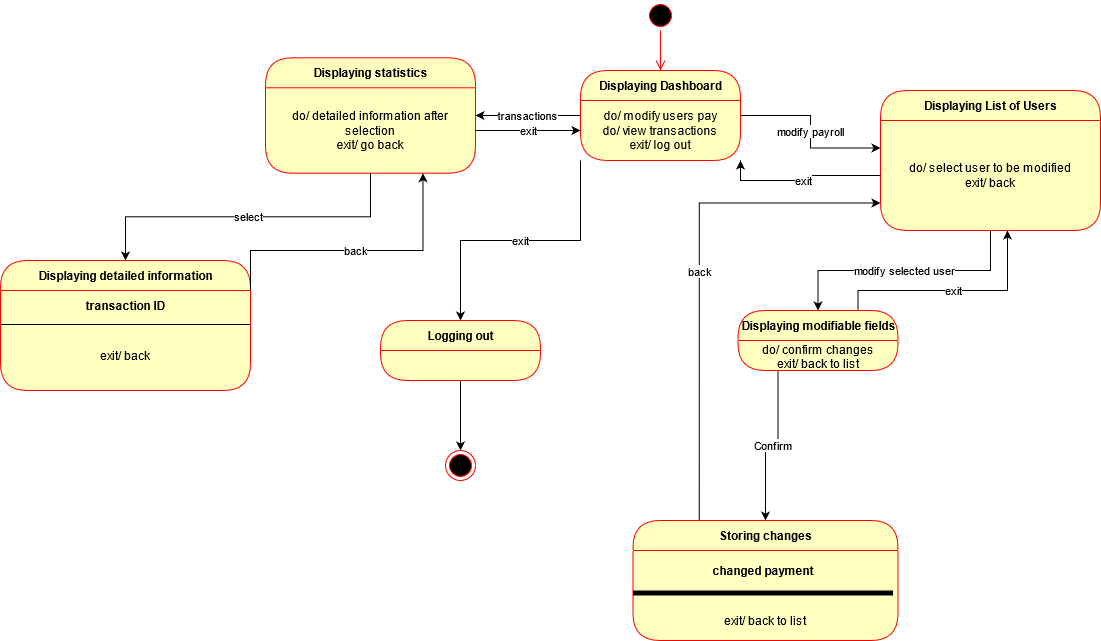

The diagram above was exported from draw.io. Its source (the exported page's mxGraphModel, read from the mxfile embedded in the PNG):
<mxGraphModel dx="2000" dy="438" grid="1" gridSize="10" guides="1" tooltips="1" connect="1" arrows="1" fold="1" page="1" pageScale="1" pageWidth="850" pageHeight="1100" math="0" shadow="0">
  <root>
    <mxCell id="0" />
    <mxCell id="1" parent="0" />
    <mxCell id="kXXYcJu9rNOOVfpSEA7Y-1" value="" style="ellipse;html=1;shape=startState;fillColor=#000000;strokeColor=#ff0000;labelBorderColor=none;" parent="1" vertex="1">
      <mxGeometry x="365" y="80" width="30" height="30" as="geometry" />
    </mxCell>
    <mxCell id="kXXYcJu9rNOOVfpSEA7Y-2" value="" style="edgeStyle=orthogonalEdgeStyle;html=1;verticalAlign=bottom;endArrow=open;endSize=8;strokeColor=#ff0000;entryX=0.5;entryY=0;entryDx=0;entryDy=0;labelBorderColor=none;" parent="1" target="kXXYcJu9rNOOVfpSEA7Y-3" edge="1">
      <mxGeometry relative="1" as="geometry">
        <mxPoint x="380" y="170" as="targetPoint" />
        <mxPoint x="380" y="110" as="sourcePoint" />
      </mxGeometry>
    </mxCell>
    <mxCell id="kXXYcJu9rNOOVfpSEA7Y-17" value="modify payroll" style="edgeStyle=orthogonalEdgeStyle;rounded=0;orthogonalLoop=1;jettySize=auto;html=1;exitX=1;exitY=0.5;exitDx=0;exitDy=0;entryX=0;entryY=0.25;entryDx=0;entryDy=0;" parent="1" source="kXXYcJu9rNOOVfpSEA7Y-3" target="kXXYcJu9rNOOVfpSEA7Y-16" edge="1">
      <mxGeometry relative="1" as="geometry" />
    </mxCell>
    <mxCell id="kXXYcJu9rNOOVfpSEA7Y-3" value="Displaying Dashboard" style="swimlane;html=1;fontStyle=1;align=center;verticalAlign=middle;childLayout=stackLayout;horizontal=1;startSize=30;horizontalStack=0;resizeParent=0;resizeLast=1;container=0;collapsible=0;rounded=1;arcSize=30;strokeColor=#ff0000;fillColor=#ffffc0;swimlaneFillColor=#ffffc0;dropTarget=0;labelBorderColor=none;" parent="1" vertex="1">
      <mxGeometry x="300" y="150" width="160" height="90" as="geometry" />
    </mxCell>
    <mxCell id="kXXYcJu9rNOOVfpSEA7Y-4" value="&lt;div&gt;do/ modify users pay&lt;/div&gt;&lt;div&gt;do/ view transactions&lt;br&gt;&lt;/div&gt;&lt;div&gt;exit/ log out&lt;br&gt;&lt;/div&gt;" style="text;html=1;strokeColor=none;fillColor=none;align=center;verticalAlign=middle;spacingLeft=4;spacingRight=4;whiteSpace=wrap;overflow=hidden;rotatable=0;labelBorderColor=none;" parent="kXXYcJu9rNOOVfpSEA7Y-3" vertex="1">
      <mxGeometry y="30" width="160" height="60" as="geometry" />
    </mxCell>
    <mxCell id="kXXYcJu9rNOOVfpSEA7Y-5" value="exit" style="edgeStyle=orthogonalEdgeStyle;rounded=0;orthogonalLoop=1;jettySize=auto;html=1;exitX=0;exitY=1;exitDx=0;exitDy=0;" parent="1" source="kXXYcJu9rNOOVfpSEA7Y-4" target="kXXYcJu9rNOOVfpSEA7Y-8" edge="1">
      <mxGeometry relative="1" as="geometry">
        <mxPoint x="180" y="500" as="targetPoint" />
        <mxPoint x="305" y="260" as="sourcePoint" />
      </mxGeometry>
    </mxCell>
    <mxCell id="kXXYcJu9rNOOVfpSEA7Y-6" style="edgeStyle=orthogonalEdgeStyle;rounded=0;orthogonalLoop=1;jettySize=auto;html=1;exitX=0.5;exitY=1;exitDx=0;exitDy=0;" parent="1" source="kXXYcJu9rNOOVfpSEA7Y-8" target="kXXYcJu9rNOOVfpSEA7Y-7" edge="1">
      <mxGeometry relative="1" as="geometry">
        <mxPoint x="180" y="640" as="targetPoint" />
        <mxPoint x="180" y="560" as="sourcePoint" />
      </mxGeometry>
    </mxCell>
    <mxCell id="kXXYcJu9rNOOVfpSEA7Y-7" value="" style="ellipse;html=1;shape=endState;fillColor=#000000;strokeColor=#ff0000;" parent="1" vertex="1">
      <mxGeometry x="165" y="530" width="30" height="30" as="geometry" />
    </mxCell>
    <mxCell id="kXXYcJu9rNOOVfpSEA7Y-8" value="Logging out" style="swimlane;html=1;fontStyle=1;align=center;verticalAlign=middle;childLayout=stackLayout;horizontal=1;startSize=30;horizontalStack=0;resizeParent=0;resizeLast=1;container=0;fontColor=#000000;collapsible=0;rounded=1;arcSize=30;strokeColor=#ff0000;fillColor=#ffffc0;swimlaneFillColor=#ffffc0;dropTarget=0;" parent="1" vertex="1">
      <mxGeometry x="100" y="400" width="160" height="60" as="geometry" />
    </mxCell>
    <mxCell id="kXXYcJu9rNOOVfpSEA7Y-9" value="modify selected user" style="edgeStyle=orthogonalEdgeStyle;rounded=0;orthogonalLoop=1;jettySize=auto;html=1;exitX=0.5;exitY=1;exitDx=0;exitDy=0;" parent="1" source="kXXYcJu9rNOOVfpSEA7Y-16" target="kXXYcJu9rNOOVfpSEA7Y-12" edge="1">
      <mxGeometry relative="1" as="geometry">
        <mxPoint x="537.5" y="410" as="targetPoint" />
        <mxPoint x="672.4985714285713" y="319.9985714285715" as="sourcePoint" />
      </mxGeometry>
    </mxCell>
    <mxCell id="kXXYcJu9rNOOVfpSEA7Y-11" value="exit" style="edgeStyle=orthogonalEdgeStyle;rounded=0;orthogonalLoop=1;jettySize=auto;html=1;exitX=0.75;exitY=0;exitDx=0;exitDy=0;" parent="1" source="kXXYcJu9rNOOVfpSEA7Y-12" edge="1">
      <mxGeometry relative="1" as="geometry">
        <Array as="points">
          <mxPoint x="578" y="370" />
          <mxPoint x="727" y="370" />
        </Array>
        <mxPoint x="727" y="310" as="targetPoint" />
      </mxGeometry>
    </mxCell>
    <mxCell id="kXXYcJu9rNOOVfpSEA7Y-12" value="Displaying modifiable fields" style="swimlane;html=1;fontStyle=1;align=center;verticalAlign=middle;childLayout=stackLayout;horizontal=1;startSize=30;horizontalStack=0;resizeParent=0;resizeLast=1;container=0;fontColor=#000000;collapsible=0;rounded=1;arcSize=30;strokeColor=#ff0000;fillColor=#ffffc0;swimlaneFillColor=#ffffc0;dropTarget=0;" parent="1" vertex="1">
      <mxGeometry x="457.5000000000002" y="390" width="160" height="60" as="geometry" />
    </mxCell>
    <mxCell id="kXXYcJu9rNOOVfpSEA7Y-13" value="&lt;div&gt;do/ confirm changes&lt;/div&gt;&lt;div&gt;exit/ back to list&lt;br&gt;&lt;/div&gt;" style="text;html=1;strokeColor=none;fillColor=none;align=center;verticalAlign=middle;spacingLeft=4;spacingRight=4;whiteSpace=wrap;overflow=hidden;rotatable=0;fontColor=#000000;" parent="kXXYcJu9rNOOVfpSEA7Y-12" vertex="1">
      <mxGeometry y="30" width="160" height="30" as="geometry" />
    </mxCell>
    <mxCell id="kXXYcJu9rNOOVfpSEA7Y-14" value="Confirm" style="edgeStyle=orthogonalEdgeStyle;rounded=0;orthogonalLoop=1;jettySize=auto;html=1;exitX=0.25;exitY=1;exitDx=0;exitDy=0;entryX=0.5;entryY=0;entryDx=0;entryDy=0;" parent="1" source="kXXYcJu9rNOOVfpSEA7Y-13" target="kXXYcJu9rNOOVfpSEA7Y-18" edge="1">
      <mxGeometry relative="1" as="geometry">
        <mxPoint x="483.75" y="590" as="targetPoint" />
      </mxGeometry>
    </mxCell>
    <mxCell id="kXXYcJu9rNOOVfpSEA7Y-15" value="Displaying List of Users" style="swimlane;html=1;fontStyle=1;align=center;verticalAlign=middle;childLayout=stackLayout;horizontal=1;startSize=30;horizontalStack=0;resizeParent=0;resizeLast=1;container=0;fontColor=#000000;collapsible=0;rounded=1;arcSize=30;strokeColor=#ff0000;fillColor=#ffffc0;swimlaneFillColor=#ffffc0;dropTarget=0;" parent="1" vertex="1">
      <mxGeometry x="599.9985714285715" y="169.99857142857144" width="220" height="140" as="geometry" />
    </mxCell>
    <mxCell id="kXXYcJu9rNOOVfpSEA7Y-16" value="&lt;div&gt;do/ select user to be modified&lt;br&gt;&lt;/div&gt;&lt;div&gt;exit/ back &lt;br&gt;&lt;/div&gt;" style="text;html=1;strokeColor=none;fillColor=none;align=center;verticalAlign=middle;spacingLeft=4;spacingRight=4;whiteSpace=wrap;overflow=hidden;rotatable=0;fontColor=#000000;" parent="kXXYcJu9rNOOVfpSEA7Y-15" vertex="1">
      <mxGeometry y="30" width="220" height="110" as="geometry" />
    </mxCell>
    <mxCell id="kXXYcJu9rNOOVfpSEA7Y-22" value="back" style="edgeStyle=orthogonalEdgeStyle;rounded=0;orthogonalLoop=1;jettySize=auto;html=1;exitX=0.25;exitY=0;exitDx=0;exitDy=0;entryX=0;entryY=0.75;entryDx=0;entryDy=0;" parent="1" source="kXXYcJu9rNOOVfpSEA7Y-18" target="kXXYcJu9rNOOVfpSEA7Y-16" edge="1">
      <mxGeometry relative="1" as="geometry" />
    </mxCell>
    <mxCell id="kXXYcJu9rNOOVfpSEA7Y-18" value="Storing changes" style="swimlane;html=1;fontStyle=1;align=center;verticalAlign=middle;childLayout=stackLayout;horizontal=1;startSize=30;horizontalStack=0;resizeParent=0;resizeLast=1;container=0;fontColor=#000000;collapsible=0;rounded=1;arcSize=30;strokeColor=#ff0000;fillColor=#ffffc0;swimlaneFillColor=#ffffc0;dropTarget=0;" parent="1" vertex="1">
      <mxGeometry x="352.5" y="600" width="265" height="120" as="geometry" />
    </mxCell>
    <mxCell id="kXXYcJu9rNOOVfpSEA7Y-19" value="&lt;b&gt;changed payment&lt;br&gt;&lt;/b&gt;" style="text;html=1;strokeColor=none;fillColor=none;align=center;verticalAlign=middle;whiteSpace=wrap;rounded=0;" parent="1" vertex="1">
      <mxGeometry x="362.5" y="640" width="240" height="20" as="geometry" />
    </mxCell>
    <mxCell id="kXXYcJu9rNOOVfpSEA7Y-20" value="" style="html=1;points=[];perimeter=orthogonalPerimeter;fillColor=#000000;strokeColor=none;direction=south;" parent="1" vertex="1">
      <mxGeometry x="352.5" y="670" width="260" height="5" as="geometry" />
    </mxCell>
    <mxCell id="kXXYcJu9rNOOVfpSEA7Y-21" value="exit/ back to list" style="text;html=1;strokeColor=none;fillColor=none;align=center;verticalAlign=middle;whiteSpace=wrap;rounded=0;" parent="1" vertex="1">
      <mxGeometry x="375" y="690" width="220" height="20" as="geometry" />
    </mxCell>
    <mxCell id="kXXYcJu9rNOOVfpSEA7Y-23" value="exit" style="edgeStyle=orthogonalEdgeStyle;rounded=0;orthogonalLoop=1;jettySize=auto;html=1;exitX=0;exitY=0.5;exitDx=0;exitDy=0;entryX=1;entryY=1;entryDx=0;entryDy=0;" parent="1" source="kXXYcJu9rNOOVfpSEA7Y-16" target="kXXYcJu9rNOOVfpSEA7Y-4" edge="1">
      <mxGeometry relative="1" as="geometry" />
    </mxCell>
    <mxCell id="kXXYcJu9rNOOVfpSEA7Y-24" value="transactions" style="edgeStyle=orthogonalEdgeStyle;rounded=0;orthogonalLoop=1;jettySize=auto;html=1;exitX=0;exitY=0.25;exitDx=0;exitDy=0;" parent="1" source="kXXYcJu9rNOOVfpSEA7Y-4" target="kXXYcJu9rNOOVfpSEA7Y-25" edge="1">
      <mxGeometry relative="1" as="geometry">
        <mxPoint x="130" y="195.42857142857144" as="targetPoint" />
      </mxGeometry>
    </mxCell>
    <mxCell id="kXXYcJu9rNOOVfpSEA7Y-25" value="Displaying statistics" style="swimlane;html=1;fontStyle=1;align=center;verticalAlign=middle;childLayout=stackLayout;horizontal=1;startSize=30;horizontalStack=0;resizeParent=0;resizeLast=1;container=0;fontColor=#000000;collapsible=0;rounded=1;arcSize=30;strokeColor=#ff0000;fillColor=#ffffc0;swimlaneFillColor=#ffffc0;dropTarget=0;" parent="1" vertex="1">
      <mxGeometry x="-15" y="137.29" width="210" height="115.43" as="geometry" />
    </mxCell>
    <mxCell id="kXXYcJu9rNOOVfpSEA7Y-26" value="&lt;div&gt;do/ detailed information after selection&lt;/div&gt;&lt;div&gt;exit/ go back&lt;br&gt;&lt;/div&gt;" style="text;html=1;strokeColor=none;fillColor=none;align=center;verticalAlign=middle;spacingLeft=4;spacingRight=4;whiteSpace=wrap;overflow=hidden;rotatable=0;fontColor=#000000;" parent="kXXYcJu9rNOOVfpSEA7Y-25" vertex="1">
      <mxGeometry y="30" width="210" height="85.43" as="geometry" />
    </mxCell>
    <mxCell id="kXXYcJu9rNOOVfpSEA7Y-27" value="exit" style="edgeStyle=orthogonalEdgeStyle;rounded=0;orthogonalLoop=1;jettySize=auto;html=1;exitX=1;exitY=0.5;exitDx=0;exitDy=0;entryX=0;entryY=0.5;entryDx=0;entryDy=0;" parent="1" source="kXXYcJu9rNOOVfpSEA7Y-26" target="kXXYcJu9rNOOVfpSEA7Y-4" edge="1">
      <mxGeometry relative="1" as="geometry" />
    </mxCell>
    <mxCell id="kXXYcJu9rNOOVfpSEA7Y-28" value="select" style="edgeStyle=orthogonalEdgeStyle;rounded=0;orthogonalLoop=1;jettySize=auto;html=1;exitX=0.5;exitY=1;exitDx=0;exitDy=0;" parent="1" source="kXXYcJu9rNOOVfpSEA7Y-26" target="kXXYcJu9rNOOVfpSEA7Y-29" edge="1">
      <mxGeometry relative="1" as="geometry">
        <mxPoint x="-110" y="370" as="targetPoint" />
      </mxGeometry>
    </mxCell>
    <mxCell id="kXXYcJu9rNOOVfpSEA7Y-29" value="Displaying detailed information" style="swimlane;html=1;fontStyle=1;align=center;verticalAlign=middle;childLayout=stackLayout;horizontal=1;startSize=30;horizontalStack=0;resizeParent=0;resizeLast=1;container=0;fontColor=#000000;collapsible=0;rounded=1;arcSize=30;strokeColor=#ff0000;fillColor=#ffffc0;swimlaneFillColor=#ffffc0;dropTarget=0;" parent="1" vertex="1">
      <mxGeometry x="-280" y="340" width="250" height="130" as="geometry" />
    </mxCell>
    <mxCell id="kXXYcJu9rNOOVfpSEA7Y-30" value="&lt;b&gt;transaction ID&lt;/b&gt;" style="text;html=1;strokeColor=none;fillColor=none;align=center;verticalAlign=middle;spacingLeft=4;spacingRight=4;whiteSpace=wrap;overflow=hidden;rotatable=0;fontColor=#000000;" parent="kXXYcJu9rNOOVfpSEA7Y-29" vertex="1">
      <mxGeometry y="30" width="250" height="30" as="geometry" />
    </mxCell>
    <mxCell id="kXXYcJu9rNOOVfpSEA7Y-31" value="exit/ back" style="text;html=1;strokeColor=none;fillColor=none;align=center;verticalAlign=middle;spacingLeft=4;spacingRight=4;whiteSpace=wrap;overflow=hidden;rotatable=0;fontColor=#000000;" parent="kXXYcJu9rNOOVfpSEA7Y-29" vertex="1">
      <mxGeometry y="60" width="250" height="70" as="geometry" />
    </mxCell>
    <mxCell id="kXXYcJu9rNOOVfpSEA7Y-32" value="back" style="edgeStyle=orthogonalEdgeStyle;rounded=0;orthogonalLoop=1;jettySize=auto;html=1;exitX=1;exitY=0;exitDx=0;exitDy=0;entryX=0.75;entryY=1;entryDx=0;entryDy=0;" parent="1" source="kXXYcJu9rNOOVfpSEA7Y-30" target="kXXYcJu9rNOOVfpSEA7Y-26" edge="1">
      <mxGeometry relative="1" as="geometry">
        <Array as="points">
          <mxPoint x="-30" y="330" />
          <mxPoint x="143" y="330" />
        </Array>
      </mxGeometry>
    </mxCell>
    <mxCell id="kXXYcJu9rNOOVfpSEA7Y-33" value="" style="line;strokeWidth=1;fillColor=none;align=left;verticalAlign=middle;spacingTop=-1;spacingLeft=3;spacingRight=3;rotatable=0;labelPosition=right;points=[];portConstraint=eastwest;" parent="1" vertex="1">
      <mxGeometry x="-280" y="400" width="250" height="8" as="geometry" />
    </mxCell>
  </root>
</mxGraphModel>